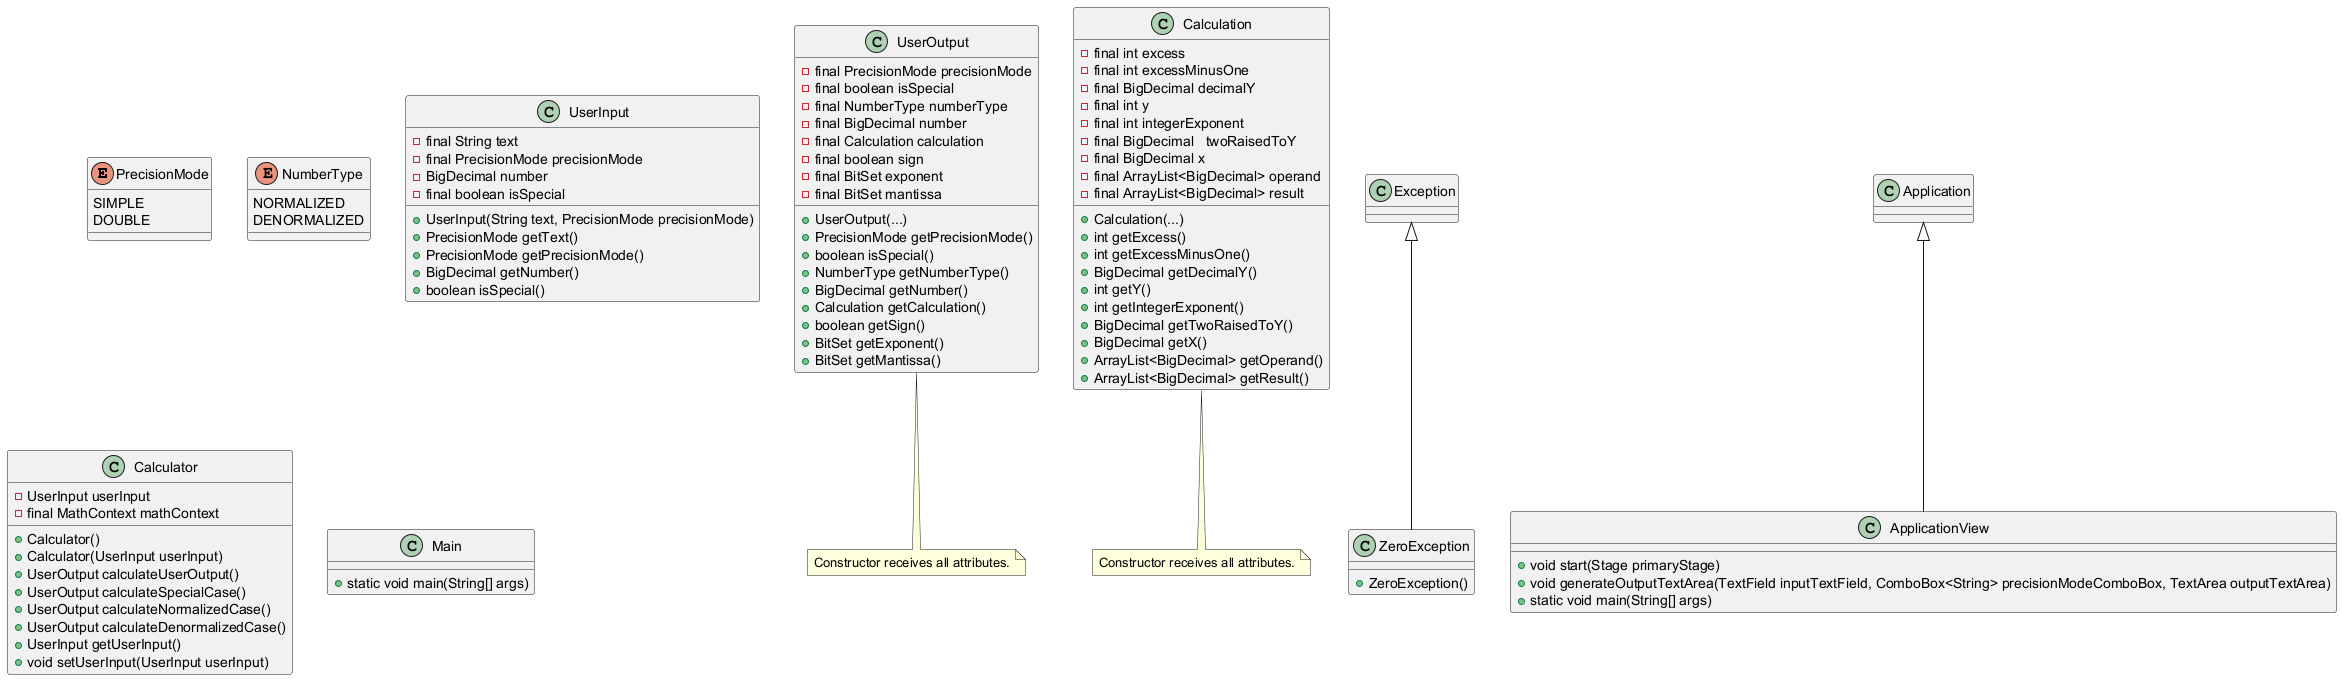

The diagram above was rendered by PlantUML. Its source (embedded in the PNG):
@startuml
enum PrecisionMode {
    SIMPLE
    DOUBLE
}

enum NumberType {
    NORMALIZED
    DENORMALIZED
}

class UserInput {
    - final String text
    - final PrecisionMode precisionMode
    - BigDecimal number
    - final boolean isSpecial
    + UserInput(String text, PrecisionMode precisionMode)
    + PrecisionMode getText()
    + PrecisionMode getPrecisionMode()
    + BigDecimal getNumber()
    + boolean isSpecial()
}

class UserOutput {
    - final PrecisionMode precisionMode
    - final boolean isSpecial
    - final NumberType numberType
    - final BigDecimal number
    - final Calculation calculation
    - final boolean sign
    - final BitSet exponent
    - final BitSet mantissa
    + UserOutput(...)
    + PrecisionMode getPrecisionMode()
    + boolean isSpecial()
    + NumberType getNumberType()
    + BigDecimal getNumber()
    + Calculation getCalculation()
    + boolean getSign()
    + BitSet getExponent()
    + BitSet getMantissa()
}

note bottom of UserOutput: Constructor receives all attributes.

class Calculation{
    - final int excess
    - final int excessMinusOne
    - final BigDecimal decimalY
    - final int y
    - final int integerExponent
    - final BigDecimal   twoRaisedToY
    - final BigDecimal x
    - final ArrayList<BigDecimal> operand
    - final ArrayList<BigDecimal> result
    + Calculation(...)
    + int getExcess()
    + int getExcessMinusOne()
    + BigDecimal getDecimalY()
    + int getY()
    + int getIntegerExponent()
    + BigDecimal getTwoRaisedToY()
    + BigDecimal getX()
    + ArrayList<BigDecimal> getOperand()
    + ArrayList<BigDecimal> getResult()
}

note bottom of Calculation: Constructor receives all attributes.

class Calculator {
    - UserInput userInput
    - final MathContext mathContext
    + Calculator()
    + Calculator(UserInput userInput)
    + UserOutput calculateUserOutput()
    + UserOutput calculateSpecialCase()
    + UserOutput calculateNormalizedCase()
    + UserOutput calculateDenormalizedCase()
    + UserInput getUserInput()
    + void setUserInput(UserInput userInput)
}

Exception <|-- ZeroException

class ZeroException {
    + ZeroException()
}

class Main{
    + static void main(String[] args)
}

Application <|-- ApplicationView

class ApplicationView{
    + void start(Stage primaryStage)
    + void generateOutputTextArea(TextField inputTextField, ComboBox<String> precisionModeComboBox, TextArea outputTextArea)
    + static void main(String[] args)
}
@enduml